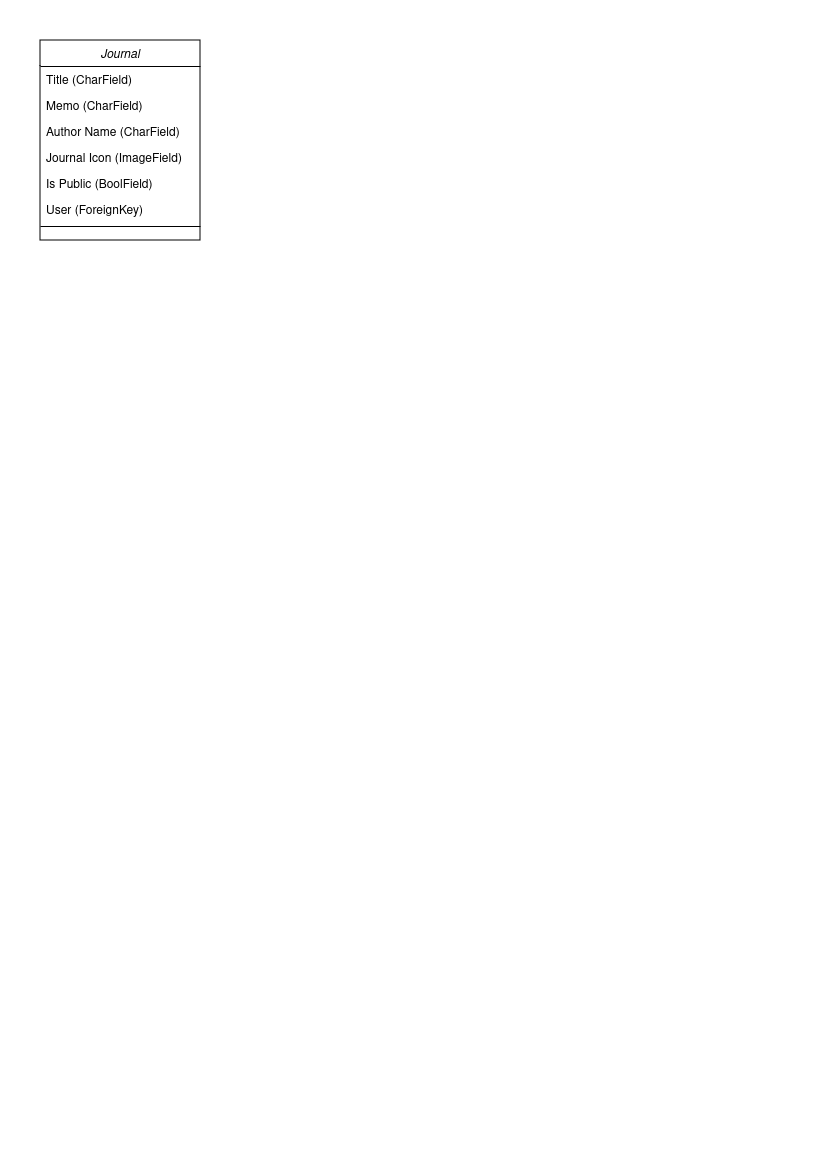

The diagram above was exported from draw.io. Its source (the exported page's mxGraphModel, read from the mxfile embedded in the PNG):
<mxGraphModel dx="1434" dy="717" grid="1" gridSize="10" guides="1" tooltips="1" connect="1" arrows="1" fold="1" page="1" pageScale="1" pageWidth="827" pageHeight="1169" math="0" shadow="0">
  <root>
    <mxCell id="WIyWlLk6GJQsqaUBKTNV-0" />
    <mxCell id="WIyWlLk6GJQsqaUBKTNV-1" parent="WIyWlLk6GJQsqaUBKTNV-0" />
    <mxCell id="zkfFHV4jXpPFQw0GAbJ--0" value="Journal&#10;" style="swimlane;fontStyle=2;align=center;verticalAlign=top;childLayout=stackLayout;horizontal=1;startSize=26;horizontalStack=0;resizeParent=1;resizeLast=0;collapsible=1;marginBottom=0;rounded=0;shadow=0;strokeWidth=1;" parent="WIyWlLk6GJQsqaUBKTNV-1" vertex="1">
      <mxGeometry x="40" y="40" width="160" height="200" as="geometry">
        <mxRectangle x="230" y="140" width="160" height="26" as="alternateBounds" />
      </mxGeometry>
    </mxCell>
    <mxCell id="zkfFHV4jXpPFQw0GAbJ--1" value="Title (CharField)" style="text;align=left;verticalAlign=top;spacingLeft=4;spacingRight=4;overflow=hidden;rotatable=0;points=[[0,0.5],[1,0.5]];portConstraint=eastwest;" parent="zkfFHV4jXpPFQw0GAbJ--0" vertex="1">
      <mxGeometry y="26" width="160" height="26" as="geometry" />
    </mxCell>
    <mxCell id="zkfFHV4jXpPFQw0GAbJ--2" value="Memo (CharField)" style="text;align=left;verticalAlign=top;spacingLeft=4;spacingRight=4;overflow=hidden;rotatable=0;points=[[0,0.5],[1,0.5]];portConstraint=eastwest;rounded=0;shadow=0;html=0;" parent="zkfFHV4jXpPFQw0GAbJ--0" vertex="1">
      <mxGeometry y="52" width="160" height="26" as="geometry" />
    </mxCell>
    <mxCell id="zkfFHV4jXpPFQw0GAbJ--3" value="Author Name (CharField)&#10;" style="text;align=left;verticalAlign=top;spacingLeft=4;spacingRight=4;overflow=hidden;rotatable=0;points=[[0,0.5],[1,0.5]];portConstraint=eastwest;rounded=0;shadow=0;html=0;" parent="zkfFHV4jXpPFQw0GAbJ--0" vertex="1">
      <mxGeometry y="78" width="160" height="26" as="geometry" />
    </mxCell>
    <mxCell id="vGKq3Uf1UBehIxZnD16R-0" value="Journal Icon (ImageField)" style="text;align=left;verticalAlign=top;spacingLeft=4;spacingRight=4;overflow=hidden;rotatable=0;points=[[0,0.5],[1,0.5]];portConstraint=eastwest;rounded=0;shadow=0;html=0;" vertex="1" parent="zkfFHV4jXpPFQw0GAbJ--0">
      <mxGeometry y="104" width="160" height="26" as="geometry" />
    </mxCell>
    <mxCell id="vGKq3Uf1UBehIxZnD16R-2" value="Is Public (BoolField)" style="text;align=left;verticalAlign=top;spacingLeft=4;spacingRight=4;overflow=hidden;rotatable=0;points=[[0,0.5],[1,0.5]];portConstraint=eastwest;rounded=0;shadow=0;html=0;" vertex="1" parent="zkfFHV4jXpPFQw0GAbJ--0">
      <mxGeometry y="130" width="160" height="26" as="geometry" />
    </mxCell>
    <mxCell id="vGKq3Uf1UBehIxZnD16R-1" value="User (ForeignKey)" style="text;align=left;verticalAlign=top;spacingLeft=4;spacingRight=4;overflow=hidden;rotatable=0;points=[[0,0.5],[1,0.5]];portConstraint=eastwest;rounded=0;shadow=0;html=0;" vertex="1" parent="zkfFHV4jXpPFQw0GAbJ--0">
      <mxGeometry y="156" width="160" height="26" as="geometry" />
    </mxCell>
    <mxCell id="zkfFHV4jXpPFQw0GAbJ--4" value="" style="line;html=1;strokeWidth=1;align=left;verticalAlign=middle;spacingTop=-1;spacingLeft=3;spacingRight=3;rotatable=0;labelPosition=right;points=[];portConstraint=eastwest;" parent="zkfFHV4jXpPFQw0GAbJ--0" vertex="1">
      <mxGeometry y="182" width="160" height="8" as="geometry" />
    </mxCell>
  </root>
</mxGraphModel>